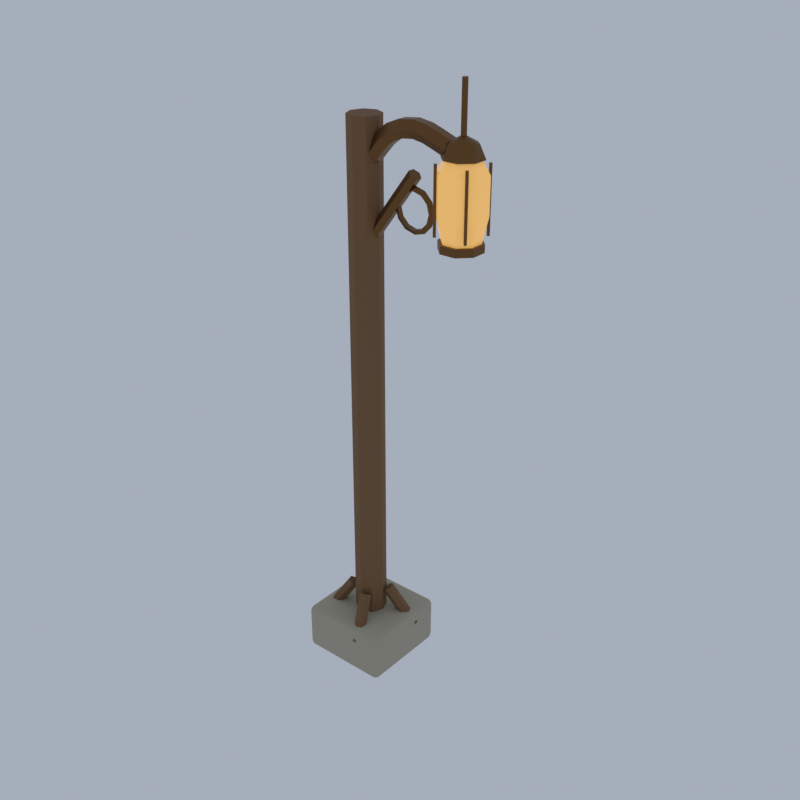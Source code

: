 # Source: D07_01_lantern_post_a.blend  (saved by Blender 5.2.45; exported with 4.5.12 LTS)
import bpy
from mathutils import Matrix  # noqa: F401  (used for matrix-valued properties, if any)

bpy.ops.wm.read_factory_settings(use_empty=True)
scene = bpy.context.scene
scene.name = 'Scene'

# ---- collections
col_collection = bpy.data.collections.new('Collection'); scene.collection.children.link(col_collection)

# ---- materials (node trees are filled in below, after node groups)
mat_ev_stone_limestone = bpy.data.materials.new('ev_stone|Limestone')
mat_ev_stone_limestone.diffuse_color = (0.4423, 0.3993, 0.3021, 1.0)
mat_ev_wood_dark_wood = bpy.data.materials.new('ev_wood_dark|Wood')
mat_ev_wood_dark_wood.diffuse_color = (0.2047, 0.1062, 0.04455, 1.0)
mat_bronze_metal = bpy.data.materials.new('bronze|Metal')
mat_bronze_metal.diffuse_color = (0.1905, 0.09152, 0.03026, 1.0)
mat_ev_lantern_glass = bpy.data.materials.new('ev_lantern|Glass')
mat_ev_lantern_glass.diffuse_color = (0.924, 0.5114, 0.139, 1.0)

# ---- material node trees
mat_ev_stone_limestone.use_nodes = True; mat_ev_stone_limestone.node_tree.nodes.clear()
_N = mat_ev_stone_limestone.node_tree.nodes; _L = mat_ev_stone_limestone.node_tree.links
n0 = _N.new('ShaderNodeBsdfPrincipled'); n0.name = 'Principled BSDF'; n0.location = (-200, 100)
n0.inputs[0].default_value = (0.4423, 0.3993, 0.3021, 1.0)
n0.inputs[2].default_value = 0.85
n0.inputs[10].default_value = 0.005
n1 = _N.new('ShaderNodeOutputMaterial'); n1.name = 'Material Output'; n1.location = (200, 100)
_L.new(n0.outputs[0], n1.inputs[0])
n1.is_active_output = True
mat_ev_wood_dark_wood.use_nodes = True; mat_ev_wood_dark_wood.node_tree.nodes.clear()
_N = mat_ev_wood_dark_wood.node_tree.nodes; _L = mat_ev_wood_dark_wood.node_tree.links
n0 = _N.new('ShaderNodeBsdfPrincipled'); n0.name = 'Principled BSDF'; n0.location = (-200, 100)
n0.inputs[0].default_value = (0.2047, 0.1062, 0.04455, 1.0)
n0.inputs[2].default_value = 0.85
n0.inputs[10].default_value = 0.005
n1 = _N.new('ShaderNodeOutputMaterial'); n1.name = 'Material Output'; n1.location = (200, 100)
_L.new(n0.outputs[0], n1.inputs[0])
n1.is_active_output = True
mat_bronze_metal.use_nodes = True; mat_bronze_metal.node_tree.nodes.clear()
_N = mat_bronze_metal.node_tree.nodes; _L = mat_bronze_metal.node_tree.links
n0 = _N.new('ShaderNodeBsdfPrincipled'); n0.name = 'Principled BSDF'; n0.location = (-200, 100)
n0.inputs[0].default_value = (0.1905, 0.09152, 0.03026, 1.0)
n0.inputs[1].default_value = 0.9
n0.inputs[2].default_value = 0.4
n0.inputs[10].default_value = 0.005
n1 = _N.new('ShaderNodeOutputMaterial'); n1.name = 'Material Output'; n1.location = (200, 100)
_L.new(n0.outputs[0], n1.inputs[0])
n1.is_active_output = True
mat_ev_lantern_glass.use_nodes = True; mat_ev_lantern_glass.node_tree.nodes.clear()
_N = mat_ev_lantern_glass.node_tree.nodes; _L = mat_ev_lantern_glass.node_tree.links
n0 = _N.new('ShaderNodeBsdfPrincipled'); n0.name = 'Principled BSDF'; n0.location = (-200, 100)
n0.inputs[0].default_value = (0.924, 0.5114, 0.139, 1.0)
n0.inputs[2].default_value = 0.2
n0.inputs[10].default_value = 0.005
n0.inputs[27].default_value = (0.924, 0.5114, 0.139, 1.0)
n0.inputs[28].default_value = 0.45
n1 = _N.new('ShaderNodeOutputMaterial'); n1.name = 'Material Output'; n1.location = (200, 100)
_L.new(n0.outputs[0], n1.inputs[0])
n1.is_active_output = True

# ---- world
world_world = bpy.data.worlds.new('World'); scene.world = world_world
world_world.use_nodes = True; world_world.node_tree.nodes.clear()
_N = world_world.node_tree.nodes; _L = world_world.node_tree.links
n0 = _N.new('ShaderNodeOutputWorld'); n0.name = 'World Output'; n0.location = (200, 100)
n1 = _N.new('ShaderNodeBackground'); n1.name = 'Background'; n1.location = (-200, 100)
n1.inputs[0].default_value = (0.42, 0.47, 0.55, 1.0)
n1.inputs[1].default_value = 0.9
_L.new(n1.outputs[0], n0.inputs[0])
n0.is_active_output = True
world_world.color = (0.05088, 0.05088, 0.05088)
world_world.sun_shadow_jitter_overblur = 0.0

# ---- meshes
me_lantern_post_a = bpy.data.meshes.new('lantern_post_a')
me_lantern_post_a.from_pydata([(-1.305, -0.67, 0.0), (-1.305, -0.75, 0.08), (-1.385, -0.67, 0.08), (-1.305, -0.7266, 0.02343), (-1.351, -0.7162, 0.03381), (-1.361, -0.7266, 0.08), (-1.361, -0.67, 0.02343), (-1.305, -0.75, 0.72), (-1.305, -0.67, 0.8), (-1.385, -0.67, 0.72), (-1.305, -0.7266, 0.7766), (-1.351, -0.7162, 0.7662), (-1.361, -0.67, 0.7766), (-1.361, -0.7266, 0.72), (-1.305, 0.67, 0.0), (-1.385, 0.67, 0.08), (-1.305, 0.75, 0.08), (-1.361, 0.67, 0.02343), (-1.351, 0.7162, 0.03381), (-1.361, 0.7266, 0.08), (-1.305, 0.7266, 0.02343), (-1.305, 0.67, 0.8), (-1.305, 0.75, 0.72), (-1.385, 0.67, 0.72), (-1.305, 0.7266, 0.7766), (-1.351, 0.7162, 0.7662), (-1.361, 0.7266, 0.72), (-1.361, 0.67, 0.7766), (0.03516, -0.67, 0.0), (0.1152, -0.67, 0.08), (0.03516, -0.75, 0.08), (0.09173, -0.67, 0.02343), (0.08135, -0.7162, 0.03381), (0.09173, -0.7266, 0.08), (0.03516, -0.7266, 0.02343), (0.03516, -0.67, 0.8), (0.03516, -0.75, 0.72), (0.1152, -0.67, 0.72), (0.03516, -0.7266, 0.7766), (0.08135, -0.7162, 0.7662), (0.09173, -0.7266, 0.72), (0.09173, -0.67, 0.7766), (0.03516, 0.67, 0.0), (0.03516, 0.75, 0.08), (0.1152, 0.67, 0.08), (0.03516, 0.7266, 0.02343), (0.08135, 0.7162, 0.03381), (0.09173, 0.7266, 0.08), (0.09173, 0.67, 0.02343), (0.03516, 0.67, 0.8), (0.1152, 0.67, 0.72), (0.03516, 0.75, 0.72), (0.09173, 0.67, 0.7766), (0.08135, 0.7162, 0.7662), (0.09173, 0.7266, 0.72), (0.03516, 0.7266, 0.7766), (-0.6348, 0.26, 0.7), (-0.6348, 0.26, 9.1), (-0.451, 0.1838, 0.7), (-0.451, 0.1838, 9.1), (-0.3748, 0.0, 0.7), (-0.3748, 0.0, 9.1), (-0.451, -0.1838, 0.7), (-0.451, -0.1838, 9.1), (-0.6348, -0.26, 0.7), (-0.6348, -0.26, 9.1), (-0.8187, -0.1838, 0.7), (-0.8187, -0.1838, 9.1), (-0.8948, 0.0, 0.7), (-0.8948, 0.0, 9.1), (-0.8187, 0.1838, 0.7), (-0.8187, 0.1838, 9.1), (0.1021, 0.3658, 0.5993), (0.141, 0.2737, 0.5993), (0.0949, 0.2, 0.55), (0.009843, 0.2183, 0.5007), (-0.0291, 0.3104, 0.5007), (0.01701, 0.3842, 0.55), (-0.3124, 0.1906, 1.249), (-0.2735, 0.0985, 1.249), (-0.3196, 0.02472, 1.2), (-0.4046, 0.04304, 1.151), (-0.4436, 0.1352, 1.151), (-0.3975, 0.2089, 1.2), (-1.001, 0.7369, 0.5993), (-0.9086, 0.7758, 0.5993), (-0.8348, 0.7297, 0.55), (-0.8531, 0.6447, 0.5007), (-0.9452, 0.6057, 0.5007), (-1.019, 0.6519, 0.55), (-0.8254, 0.3224, 1.249), (-0.7333, 0.3614, 1.249), (-0.6596, 0.3153, 1.2), (-0.6779, 0.2302, 1.151), (-0.77, 0.1913, 1.151), (-0.8438, 0.2374, 1.2), (-1.372, -0.3658, 0.5993), (-1.411, -0.2737, 0.5993), (-1.365, -0.2, 0.55), (-1.28, -0.2183, 0.5007), (-1.241, -0.3104, 0.5007), (-1.287, -0.3842, 0.55), (-0.9573, -0.1906, 1.249), (-0.9962, -0.0985, 1.249), (-0.9501, -0.02472, 1.2), (-0.865, -0.04304, 1.151), (-0.8261, -0.1352, 1.151), (-0.8722, -0.2089, 1.2), (-0.269, -0.7369, 0.5993), (-0.3611, -0.7758, 0.5993), (-0.4349, -0.7297, 0.55), (-0.4166, -0.6447, 0.5007), (-0.3245, -0.6057, 0.5007), (-0.2507, -0.6519, 0.55), (-0.4442, -0.3224, 1.249), (-0.5363, -0.3614, 1.249), (-0.6101, -0.3153, 1.2), (-0.5918, -0.2302, 1.151), (-0.4997, -0.1913, 1.151), (-0.4259, -0.2374, 1.2), (1.091, 0.075, 8.927), (1.091, -0.075, 8.927), (1.065, -0.15, 8.8), (1.04, -0.075, 8.673), (1.04, 0.075, 8.673), (1.065, 0.15, 8.8), (-0.7194, 0.075, 8.499), (-0.7194, -0.075, 8.499), (-0.6348, -0.15, 8.4), (-0.5503, -0.075, 8.301), (-0.5503, 0.075, 8.301), (-0.6348, 0.15, 8.4), (-0.5862, 0.075, 8.632), (-0.5862, -0.075, 8.632), (-0.4905, -0.15, 8.544), (-0.3949, -0.075, 8.456), (-0.3949, 0.075, 8.456), (-0.4905, 0.15, 8.544), (-0.4687, 0.075, 8.771), (-0.4687, -0.075, 8.771), (-0.3707, -0.15, 8.686), (-0.2727, -0.075, 8.601), (-0.2727, 0.075, 8.601), (-0.3707, 0.15, 8.686), (-0.3417, 0.075, 8.912), (-0.3417, -0.075, 8.912), (-0.253, -0.15, 8.817), (-0.1643, -0.075, 8.722), (-0.1643, 0.075, 8.722), (-0.253, 0.15, 8.817), (-0.1807, 0.075, 9.037), (-0.1807, -0.075, 9.037), (-0.1151, -0.15, 8.925), (-0.04952, -0.075, 8.813), (-0.04952, 0.075, 8.813), (-0.1151, 0.15, 8.925), (0.03231, 0.075, 9.126), (0.03231, -0.075, 9.126), (0.06516, -0.15, 9.0), (0.098, -0.075, 8.874), (0.098, 0.075, 8.874), (0.06516, 0.15, 9.0), (0.282, 0.075, 9.155), (0.282, -0.075, 9.155), (0.2796, -0.15, 9.025), (0.2772, -0.075, 8.895), (0.2772, 0.075, 8.895), (0.2796, 0.15, 9.025), (0.5021, 0.075, 9.122), (0.5021, -0.075, 9.122), (0.4711, -0.15, 8.996), (0.4402, -0.075, 8.869), (0.4402, 0.075, 8.869), (0.4711, 0.15, 8.996), (0.6992, 0.075, 9.055), (0.6992, -0.075, 9.055), (0.6554, -0.15, 8.933), (0.6117, -0.075, 8.811), (0.6117, 0.075, 8.811), (0.6554, 0.15, 8.933), (0.8886, 0.075, 8.984), (0.8886, -0.075, 8.984), (0.8482, -0.15, 8.86), (0.8078, -0.075, 8.737), (0.8078, 0.075, 8.737), (0.8482, 0.15, 8.86), (0.1959, 0.05, 8.452), (0.1959, -0.05, 8.452), (0.2652, -0.1, 8.4), (0.3344, -0.05, 8.348), (0.3344, 0.05, 8.348), (0.2652, 0.1, 8.4), (-0.7041, 0.05, 7.252), (-0.7041, -0.05, 7.252), (-0.6348, -0.1, 7.2), (-0.5656, -0.05, 7.148), (-0.5656, 0.05, 7.148), (-0.6348, 0.1, 7.2), (0.6152, 0.0, 7.9), (0.5402, -0.0433, 7.9), (0.5402, 0.0433, 7.9), (0.5683, -7.649e-09, 8.075), (0.5033, -0.0433, 8.038), (0.5033, 0.0433, 8.038), (0.4402, -1.325e-08, 8.203), (0.4027, -0.0433, 8.138), (0.4027, 0.0433, 8.138), (0.2652, -1.53e-08, 8.25), (0.2652, -0.0433, 8.175), (0.2652, 0.0433, 8.175), (0.09016, -1.325e-08, 8.203), (0.1277, -0.0433, 8.138), (0.1277, 0.0433, 8.138), (-0.03795, -7.649e-09, 8.075), (0.027, -0.0433, 8.038), (0.027, 0.0433, 8.038), (-0.08484, -1.874e-24, 7.9), (-0.009841, -0.0433, 7.9), (-0.009841, 0.0433, 7.9), (-0.03795, 7.649e-09, 7.725), (0.027, -0.0433, 7.763), (0.027, 0.0433, 7.763), (0.09016, 1.325e-08, 7.597), (0.1277, -0.0433, 7.662), (0.1277, 0.0433, 7.662), (0.2652, 1.53e-08, 7.55), (0.2652, -0.0433, 7.625), (0.2652, 0.0433, 7.625), (0.4402, 1.325e-08, 7.597), (0.4027, -0.0433, 7.662), (0.4027, 0.0433, 7.662), (0.5683, 7.649e-09, 7.725), (0.5033, -0.0433, 7.763), (0.5033, 0.0433, 7.763), (1.043, 0.03811, 8.8), (1.087, 0.03811, 8.8), (1.109, -1.102e-23, 8.8), (1.087, -0.03811, 8.8), (1.043, -0.03811, 8.8), (1.021, 3.847e-09, 8.8), (1.043, 0.03811, 9.79), (1.087, 0.03811, 9.79), (1.109, -1.102e-23, 9.79), (1.087, -0.03811, 9.79), (1.043, -0.03811, 9.79), (1.021, 3.847e-09, 9.79), (1.065, 0.0, 7.568), (1.329, 0.1094, 7.623), (1.175, 0.2642, 7.623), (0.9557, 0.2642, 7.623), (0.8009, 0.1094, 7.623), (0.8009, -0.1094, 7.623), (0.9557, -0.2642, 7.623), (1.175, -0.2642, 7.623), (1.329, -0.1094, 7.623), (1.411, 0.1431, 8.008), (1.208, 0.3455, 8.008), (0.922, 0.3455, 8.008), (0.7196, 0.1431, 8.008), (0.7196, -0.1431, 8.008), (0.922, -0.3455, 8.008), (1.208, -0.3455, 8.008), (1.411, -0.1431, 8.008), (1.411, 0.1431, 8.558), (1.208, 0.3455, 8.558), (0.922, 0.3455, 8.558), (0.7196, 0.1431, 8.558), (0.7196, -0.1431, 8.558), (0.922, -0.3455, 8.558), (1.208, -0.3455, 8.558), (1.411, -0.1431, 8.558), (1.289, 0.09261, 8.778), (1.158, 0.2236, 8.778), (0.9726, 0.2236, 8.778), (0.8416, 0.09261, 8.778), (0.8416, -0.09261, 8.778), (0.9726, -0.2236, 8.778), (1.158, -0.2236, 8.778), (1.289, -0.09261, 8.778), (1.065, 0.0, 8.8), (1.065, 0.0, 8.778), (1.35, 0.1179, 8.756), (1.183, 0.2846, 8.756), (0.9473, 0.2846, 8.756), (0.7806, 0.1179, 8.756), (0.7806, -0.1179, 8.756), (0.9473, -0.2846, 8.756), (1.183, -0.2846, 8.756), (1.35, -0.1179, 8.756), (1.268, 0.08419, 8.954), (1.149, 0.2033, 8.954), (0.981, 0.2033, 8.954), (0.8619, 0.08419, 8.954), (0.8619, -0.08419, 8.954), (0.981, -0.2033, 8.954), (1.149, -0.2033, 8.954), (1.268, -0.08419, 8.954), (1.116, 0.02105, 9.042), (1.086, 0.05081, 9.042), (1.044, 0.05081, 9.042), (1.014, 0.02105, 9.042), (1.014, -0.02105, 9.042), (1.044, -0.05081, 9.042), (1.086, -0.05081, 9.042), (1.116, -0.02105, 9.042), (1.065, 0.0, 9.086), (1.065, 0.0, 7.502), (1.37, 0.1263, 7.502), (1.191, 0.3049, 7.502), (0.9389, 0.3049, 7.502), (0.7603, 0.1263, 7.502), (0.7603, -0.1263, 7.502), (0.9389, -0.3049, 7.502), (1.191, -0.3049, 7.502), (1.37, -0.1263, 7.502), (1.37, 0.1263, 7.623), (1.191, 0.3049, 7.623), (0.9389, 0.3049, 7.623), (0.7603, 0.1263, 7.623), (0.7603, -0.1263, 7.623), (0.9389, -0.3049, 7.623), (1.191, -0.3049, 7.623), (1.37, -0.1263, 7.623), (1.065, 0.0, 7.623), (1.322, 0.2842, 7.7), (1.322, 0.2842, 8.69), (1.349, 0.2567, 7.7), (1.349, 0.2567, 8.69), (1.322, 0.2292, 7.7), (1.322, 0.2292, 8.69), (1.294, 0.2567, 7.7), (1.294, 0.2567, 8.69), (0.8085, 0.2842, 7.7), (0.8085, 0.2842, 8.69), (0.836, 0.2567, 7.7), (0.836, 0.2567, 8.69), (0.8085, 0.2292, 7.7), (0.8085, 0.2292, 8.69), (0.781, 0.2567, 7.7), (0.781, 0.2567, 8.69), (0.8085, -0.2292, 7.7), (0.8085, -0.2292, 8.69), (0.836, -0.2567, 7.7), (0.836, -0.2567, 8.69), (0.8085, -0.2842, 7.7), (0.8085, -0.2842, 8.69), (0.781, -0.2567, 7.7), (0.781, -0.2567, 8.69), (1.322, -0.2292, 7.7), (1.322, -0.2292, 8.69), (1.349, -0.2567, 7.7), (1.349, -0.2567, 8.69), (1.322, -0.2842, 7.7), (1.322, -0.2842, 8.69), (1.294, -0.2567, 7.7), (1.294, -0.2567, 8.69)], [], [(0, 3, 4, 6), (1, 5, 4, 3), (2, 6, 4, 5), (7, 10, 11, 13), (8, 12, 11, 10), (9, 13, 11, 12), (14, 17, 18, 20), (15, 19, 18, 17), (16, 20, 18, 19), (21, 24, 25, 27), (22, 26, 25, 24), (23, 27, 25, 26), (28, 31, 32, 34), (29, 33, 32, 31), (30, 34, 32, 33), (35, 38, 39, 41), (36, 40, 39, 38), (37, 41, 39, 40), (42, 45, 46, 48), (43, 47, 46, 45), (44, 48, 46, 47), (49, 52, 53, 55), (50, 54, 53, 52), (51, 55, 53, 54), (14, 0, 6, 17), (17, 6, 2, 15), (1, 7, 13, 5), (5, 13, 9, 2), (8, 21, 27, 12), (12, 27, 23, 9), (22, 16, 19, 26), (26, 19, 15, 23), (42, 14, 20, 45), (45, 20, 16, 43), (21, 49, 55, 24), (24, 55, 51, 22), (50, 44, 47, 54), (54, 47, 43, 51), (28, 42, 48, 31), (31, 48, 44, 29), (49, 35, 41, 52), (52, 41, 37, 50), (36, 30, 33, 40), (40, 33, 29, 37), (0, 28, 34, 3), (3, 34, 30, 1), (35, 8, 10, 38), (38, 10, 7, 36), (14, 42, 28, 0), (2, 9, 23, 15), (30, 36, 7, 1), (49, 21, 8, 35), (16, 22, 51, 43), (44, 50, 37, 29), (56, 57, 59, 58), (58, 59, 61, 60), (60, 61, 63, 62), (62, 63, 65, 64), (64, 65, 67, 66), (66, 67, 69, 68), (59, 57, 71, 69, 67, 65, 63, 61), (68, 69, 71, 70), (70, 71, 57, 56), (56, 58, 60, 62, 64, 66, 68, 70), (77, 75, 76), (77, 74, 75), (72, 74, 77), (72, 73, 74), (80, 82, 81), (80, 83, 82), (79, 83, 80), (79, 78, 83), (78, 72, 77, 83), (79, 73, 72, 78), (80, 74, 73, 79), (81, 75, 74, 80), (82, 76, 75, 81), (83, 77, 76, 82), (89, 87, 88), (89, 86, 87), (84, 86, 89), (84, 85, 86), (92, 94, 93), (92, 95, 94), (92, 90, 95), (91, 90, 92), (90, 84, 89, 95), (91, 85, 84, 90), (92, 86, 85, 91), (93, 87, 86, 92), (94, 88, 87, 93), (95, 89, 88, 94), (101, 99, 100), (101, 98, 99), (101, 97, 98), (96, 97, 101), (104, 106, 105), (104, 107, 106), (103, 107, 104), (103, 102, 107), (102, 96, 101, 107), (103, 97, 96, 102), (104, 98, 97, 103), (105, 99, 98, 104), (106, 100, 99, 105), (107, 101, 100, 106), (113, 111, 112), (113, 110, 111), (108, 110, 113), (108, 109, 110), (116, 118, 117), (116, 119, 118), (115, 119, 116), (115, 114, 119), (114, 108, 113, 119), (115, 109, 108, 114), (116, 110, 109, 115), (117, 111, 110, 116), (118, 112, 111, 117), (119, 113, 112, 118), (125, 123, 124), (125, 122, 123), (120, 122, 125), (120, 121, 122), (128, 130, 129), (128, 131, 130), (127, 131, 128), (127, 126, 131), (126, 132, 137, 131), (127, 133, 132, 126), (128, 134, 133, 127), (129, 135, 134, 128), (130, 136, 135, 129), (131, 137, 136, 130), (132, 138, 143, 137), (133, 139, 138, 132), (134, 140, 139, 133), (135, 141, 140, 134), (136, 142, 141, 135), (137, 143, 142, 136), (138, 144, 149, 143), (139, 145, 144, 138), (140, 146, 145, 139), (141, 147, 146, 140), (142, 148, 147, 141), (143, 149, 148, 142), (144, 150, 155, 149), (145, 151, 150, 144), (146, 152, 151, 145), (147, 153, 152, 146), (148, 154, 153, 147), (149, 155, 154, 148), (150, 156, 161, 155), (151, 157, 156, 150), (152, 158, 157, 151), (153, 159, 158, 152), (154, 160, 159, 153), (155, 161, 160, 154), (156, 162, 167, 161), (157, 163, 162, 156), (158, 164, 163, 157), (159, 165, 164, 158), (160, 166, 165, 159), (161, 167, 166, 160), (162, 168, 173, 167), (163, 169, 168, 162), (164, 170, 169, 163), (165, 171, 170, 164), (166, 172, 171, 165), (167, 173, 172, 166), (168, 174, 179, 173), (169, 175, 174, 168), (170, 176, 175, 169), (171, 177, 176, 170), (172, 178, 177, 171), (173, 179, 178, 172), (174, 180, 185, 179), (175, 181, 180, 174), (176, 182, 181, 175), (177, 183, 182, 176), (178, 184, 183, 177), (179, 185, 184, 178), (180, 120, 125, 185), (181, 121, 120, 180), (182, 122, 121, 181), (183, 123, 122, 182), (184, 124, 123, 183), (185, 125, 124, 184), (191, 189, 190), (191, 188, 189), (186, 188, 191), (186, 187, 188), (194, 196, 195), (194, 197, 196), (193, 197, 194), (193, 192, 197), (192, 186, 191, 197), (193, 187, 186, 192), (194, 188, 187, 193), (195, 189, 188, 194), (196, 190, 189, 195), (197, 191, 190, 196), (198, 201, 202, 199), (199, 202, 203, 200), (200, 203, 201, 198), (201, 204, 205, 202), (202, 205, 206, 203), (203, 206, 204, 201), (204, 207, 208, 205), (205, 208, 209, 206), (206, 209, 207, 204), (207, 210, 211, 208), (208, 211, 212, 209), (209, 212, 210, 207), (210, 213, 214, 211), (211, 214, 215, 212), (212, 215, 213, 210), (213, 216, 217, 214), (214, 217, 218, 215), (215, 218, 216, 213), (216, 219, 220, 217), (217, 220, 221, 218), (218, 221, 219, 216), (219, 222, 223, 220), (220, 223, 224, 221), (221, 224, 222, 219), (222, 225, 226, 223), (223, 226, 227, 224), (224, 227, 225, 222), (225, 228, 229, 226), (226, 229, 230, 227), (227, 230, 228, 225), (228, 231, 232, 229), (229, 232, 233, 230), (230, 233, 231, 228), (231, 198, 199, 232), (232, 199, 200, 233), (233, 200, 198, 231), (236, 234, 235), (236, 239, 234), (236, 238, 239), (237, 238, 236), (245, 241, 240), (245, 242, 241), (244, 242, 245), (244, 243, 242), (240, 234, 239, 245), (241, 235, 234, 240), (242, 236, 235, 241), (243, 237, 236, 242), (244, 238, 237, 243), (245, 239, 238, 244), (246, 248, 247), (246, 249, 248), (246, 250, 249), (246, 251, 250), (246, 252, 251), (246, 253, 252), (246, 254, 253), (246, 247, 254), (247, 248, 256, 255), (248, 249, 257, 256), (249, 250, 258, 257), (250, 251, 259, 258), (251, 252, 260, 259), (252, 253, 261, 260), (253, 254, 262, 261), (254, 247, 255, 262), (255, 256, 264, 263), (256, 257, 265, 264), (257, 258, 266, 265), (258, 259, 267, 266), (259, 260, 268, 267), (260, 261, 269, 268), (261, 262, 270, 269), (262, 255, 263, 270), (263, 264, 272, 271), (264, 265, 273, 272), (265, 266, 274, 273), (266, 267, 275, 274), (267, 268, 276, 275), (268, 269, 277, 276), (269, 270, 278, 277), (270, 263, 271, 278), (271, 272, 279), (272, 273, 279), (273, 274, 279), (274, 275, 279), (275, 276, 279), (276, 277, 279), (277, 278, 279), (278, 271, 279), (280, 282, 281), (280, 283, 282), (280, 284, 283), (280, 285, 284), (280, 286, 285), (280, 287, 286), (280, 288, 287), (280, 281, 288), (281, 282, 290, 289), (282, 283, 291, 290), (283, 284, 292, 291), (284, 285, 293, 292), (285, 286, 294, 293), (286, 287, 295, 294), (287, 288, 296, 295), (288, 281, 289, 296), (289, 290, 298, 297), (290, 291, 299, 298), (291, 292, 300, 299), (292, 293, 301, 300), (293, 294, 302, 301), (294, 295, 303, 302), (295, 296, 304, 303), (296, 289, 297, 304), (297, 298, 305), (298, 299, 305), (299, 300, 305), (300, 301, 305), (301, 302, 305), (302, 303, 305), (303, 304, 305), (304, 297, 305), (306, 308, 307), (306, 309, 308), (306, 310, 309), (306, 311, 310), (306, 312, 311), (306, 313, 312), (306, 314, 313), (306, 307, 314), (307, 308, 316, 315), (308, 309, 317, 316), (309, 310, 318, 317), (310, 311, 319, 318), (311, 312, 320, 319), (312, 313, 321, 320), (313, 314, 322, 321), (314, 307, 315, 322), (315, 316, 323), (316, 317, 323), (317, 318, 323), (318, 319, 323), (319, 320, 323), (320, 321, 323), (321, 322, 323), (322, 315, 323), (324, 325, 327, 326), (326, 327, 329, 328), (327, 325, 331, 329), (328, 329, 331, 330), (330, 331, 325, 324), (324, 326, 328, 330), (332, 333, 335, 334), (334, 335, 337, 336), (335, 333, 339, 337), (336, 337, 339, 338), (338, 339, 333, 332), (332, 334, 336, 338), (340, 341, 343, 342), (342, 343, 345, 344), (343, 341, 347, 345), (344, 345, 347, 346), (346, 347, 341, 340), (340, 342, 344, 346), (348, 349, 351, 350), (350, 351, 353, 352), (351, 349, 355, 353), (352, 353, 355, 354), (354, 355, 349, 348), (348, 350, 352, 354)])
me_lantern_post_a.polygons.foreach_set('use_smooth', [True] * 372)
me_lantern_post_a.polygons.foreach_set('material_index', [0, 0, 0, 0, 0, 0, 0, 0, 0, 0, 0, 0, 0, 0, 0, 0, 0, 0, 0, 0, 0, 0, 0, 0, 0, 0, 0, 0, 0, 0, 0, 0, 0, 0, 0, 0, 0, 0, 0, 0, 0, 0, 0, 0, 0, 0, 0, 0, 0, 0, 0, 0, 0, 0, 1, 1, 1, 1, 1, 1, 1, 1, 1, 1, 1, 1, 1, 1, 1, 1, 1, 1, 1, 1, 1, 1, 1, 1, 1, 1, 1, 1, 1, 1, 1, 1, 1, 1, 1, 1, 1, 1, 1, 1, 1, 1, 1, 1, 1, 1, 1, 1, 1, 1, 1, 1, 1, 1, 1, 1, 1, 1, 1, 1, 1, 1, 1, 1, 1, 1, 2, 2, 2, 2, 2, 2, 2, 2, 2, 2, 2, 2, 2, 2, 2, 2, 2, 2, 2, 2, 2, 2, 2, 2, 2, 2, 2, 2, 2, 2, 2, 2, 2, 2, 2, 2, 2, 2, 2, 2, 2, 2, 2, 2, 2, 2, 2, 2, 2, 2, 2, 2, 2, 2, 2, 2, 2, 2, 2, 2, 2, 2, 2, 2, 2, 2, 2, 2, 2, 2, 2, 2, 2, 2, 2, 2, 2, 2, 2, 2, 2, 2, 2, 2, 2, 2, 2, 2, 2, 2, 2, 2, 2, 2, 2, 2, 2, 2, 2, 2, 2, 2, 2, 2, 2, 2, 2, 2, 2, 2, 2, 2, 2, 2, 2, 2, 2, 2, 2, 2, 2, 2, 2, 2, 2, 2, 2, 2, 2, 2, 2, 2, 3, 3, 3, 3, 3, 3, 3, 3, 3, 3, 3, 3, 3, 3, 3, 3, 3, 3, 3, 3, 3, 3, 3, 3, 3, 3, 3, 3, 3, 3, 3, 3, 3, 3, 3, 3, 3, 3, 3, 3, 2, 2, 2, 2, 2, 2, 2, 2, 2, 2, 2, 2, 2, 2, 2, 2, 2, 2, 2, 2, 2, 2, 2, 2, 2, 2, 2, 2, 2, 2, 2, 2, 2, 2, 2, 2, 2, 2, 2, 2, 2, 2, 2, 2, 2, 2, 2, 2, 2, 2, 2, 2, 2, 2, 2, 2, 2, 2, 2, 2, 2, 2, 2, 2, 2, 2, 2, 2, 2, 2, 2, 2, 2, 2, 2, 2, 2, 2, 2, 2])
_k = set([(3, 4), (3, 34), (4, 5), (4, 6), (5, 13), (6, 17), (10, 11), (10, 38), (11, 12), (11, 13), (12, 27), (17, 18), (18, 19), (18, 20), (19, 26), (20, 45), (24, 25), (24, 55), (25, 26), (25, 27), (31, 32), (31, 48), (32, 33), (32, 34), (33, 40), (38, 39), (39, 40), (39, 41), (41, 52), (45, 46), (46, 47), (46, 48), (47, 54), (52, 53), (53, 54), (53, 55), (56, 57), (56, 58), (56, 70), (57, 59), (57, 71), (58, 59), (58, 60), (59, 61), (60, 61), (60, 62), (61, 63), (62, 63), (62, 64), (63, 65), (64, 65), (64, 66), (65, 67), (66, 67), (66, 68), (67, 69), (68, 69), (68, 70), (69, 71), (70, 71), (72, 73), (72, 77), (72, 78), (73, 74), (73, 79), (74, 75), (74, 80), (75, 76), (75, 81), (76, 77), (76, 82), (77, 83), (78, 79), (78, 83), (79, 80), (80, 81), (81, 82), (82, 83), (84, 85), (84, 89), (84, 90), (85, 86), (85, 91), (86, 87), (86, 92), (87, 88), (87, 93), (88, 89), (88, 94), (89, 95), (90, 91), (90, 95), (91, 92), (92, 93), (93, 94), (94, 95), (96, 97), (96, 101), (96, 102), (97, 98), (97, 103), (98, 99), (98, 104), (99, 100), (99, 105), (100, 101), (100, 106), (101, 107), (102, 103), (102, 107), (103, 104), (104, 105), (105, 106), (106, 107), (108, 109), (108, 113), (108, 114), (109, 110), (109, 115), (110, 111), (110, 116), (111, 112), (111, 117), (112, 113), (112, 118), (113, 119), (114, 115), (114, 119), (115, 116), (116, 117), (117, 118), (118, 119), (120, 121), (120, 125), (120, 180), (121, 122), (121, 181), (122, 123), (122, 182), (123, 124), (123, 183), (124, 125), (124, 184), (125, 185), (126, 127), (126, 131), (126, 132), (127, 128), (127, 133), (128, 129), (128, 134), (129, 130), (129, 135), (130, 131), (130, 136), (131, 137), (132, 138), (133, 139), (134, 140), (135, 141), (136, 142), (137, 143), (138, 144), (139, 145), (140, 146), (141, 147), (142, 148), (143, 149), (144, 150), (145, 151), (146, 152), (147, 153), (148, 154), (149, 155), (150, 156), (151, 157), (152, 158), (153, 159), (154, 160), (155, 161), (156, 162), (157, 163), (158, 164), (159, 165), (160, 166), (161, 167), (162, 168), (163, 169), (164, 170), (165, 171), (166, 172), (167, 173), (168, 174), (169, 175), (170, 176), (171, 177), (172, 178), (173, 179), (174, 180), (175, 181), (176, 182), (177, 183), (178, 184), (179, 185), (186, 187), (186, 191), (186, 192), (187, 188), (187, 193), (188, 189), (188, 194), (189, 190), (189, 195), (190, 191), (190, 196), (191, 197), (192, 193), (192, 197), (193, 194), (194, 195), (195, 196), (196, 197), (198, 201), (198, 231), (199, 202), (199, 232), (200, 203), (200, 233), (201, 204), (202, 205), (203, 206), (204, 207), (205, 208), (206, 209), (207, 210), (208, 211), (209, 212), (210, 213), (211, 214), (212, 215), (213, 216), (214, 217), (215, 218), (216, 219), (217, 220), (218, 221), (219, 222), (220, 223), (221, 224), (222, 225), (223, 226), (224, 227), (225, 228), (226, 229), (227, 230), (228, 231), (229, 232), (230, 233), (234, 235), (234, 239), (234, 240), (235, 236), (235, 241), (236, 237), (236, 242), (237, 238), (237, 243), (238, 239), (238, 244), (239, 245), (240, 241), (240, 245), (241, 242), (242, 243), (243, 244), (244, 245), (247, 248), (247, 254), (247, 255), (248, 249), (248, 256), (249, 250), (249, 257), (250, 251), (250, 258), (251, 252), (251, 259), (252, 253), (252, 260), (253, 254), (253, 261), (254, 262), (255, 263), (256, 264), (257, 265), (258, 266), (259, 267), (260, 268), (261, 269), (262, 270), (263, 271), (264, 272), (265, 273), (266, 274), (267, 275), (268, 276), (269, 277), (270, 278), (271, 272), (271, 278), (272, 273), (273, 274), (274, 275), (275, 276), (276, 277), (277, 278), (281, 282), (281, 288), (281, 289), (282, 283), (282, 290), (283, 284), (283, 291), (284, 285), (284, 292), (285, 286), (285, 293), (286, 287), (286, 294), (287, 288), (287, 295), (288, 296), (307, 308), (307, 314), (307, 315), (308, 309), (308, 316), (309, 310), (309, 317), (310, 311), (310, 318), (311, 312), (311, 319), (312, 313), (312, 320), (313, 314), (313, 321), (314, 322), (315, 316), (315, 322), (316, 317), (317, 318), (318, 319), (319, 320), (320, 321), (321, 322), (324, 325), (324, 326), (324, 330), (325, 327), (325, 331), (326, 327), (326, 328), (327, 329), (328, 329), (328, 330), (329, 331), (330, 331), (332, 333), (332, 334), (332, 338), (333, 335), (333, 339), (334, 335), (334, 336), (335, 337), (336, 337), (336, 338), (337, 339), (338, 339), (340, 341), (340, 342), (340, 346), (341, 343), (341, 347), (342, 343), (342, 344), (343, 345), (344, 345), (344, 346), (345, 347), (346, 347), (348, 349), (348, 350), (348, 354), (349, 351), (349, 355), (350, 351), (350, 352), (351, 353), (352, 353), (352, 354), (353, 355), (354, 355)])
me_lantern_post_a.attributes.new('sharp_edge', 'BOOLEAN', 'EDGE').data.foreach_set('value', [ (min(e.vertices), max(e.vertices)) in _k for e in me_lantern_post_a.edges])
_uv = me_lantern_post_a.uv_layers.new(name='UVMap')
_uv.uv.foreach_set('vector', [0.0, 0.0, 0.0, 0.0, 0.0, 0.0, 0.0, 0.0, 0.0, 0.0, 0.0, 0.0, 0.0, 0.0, 0.0, 0.0, 0.0, 0.0, 0.0, 0.0, 0.0, 0.0, 0.0, 0.0, 0.0, 0.0, 0.0, 0.0, 0.0, 0.0, 0.0, 0.0, 0.0, 0.0, 0.0, 0.0, 0.0, 0.0, 0.0, 0.0, 0.0, 0.0, 0.0, 0.0, 0.0, 0.0, 0.0, 0.0, 0.0, 0.0, 0.0, 0.0, 0.0, 0.0, 0.0, 0.0, 0.0, 0.0, 0.0, 0.0, 0.0, 0.0, 0.0, 0.0, 0.0, 0.0, 0.0, 0.0, 0.0, 0.0, 0.0, 0.0, 0.0, 0.0, 0.0, 0.0, 0.0, 0.0, 0.0, 0.0, 0.0, 0.0, 0.0, 0.0, 0.0, 0.0, 0.0, 0.0, 0.0, 0.0, 0.0, 0.0, 0.0, 0.0, 0.0, 0.0, 0.0, 0.0, 0.0, 0.0, 0.0, 0.0, 0.0, 0.0, 0.0, 0.0, 0.0, 0.0, 0.0, 0.0, 0.0, 0.0, 0.0, 0.0, 0.0, 0.0, 0.0, 0.0, 0.0, 0.0, 0.0, 0.0, 0.0, 0.0, 0.0, 0.0, 0.0, 0.0, 0.0, 0.0, 0.0, 0.0, 0.0, 0.0, 0.0, 0.0, 0.0, 0.0, 0.0, 0.0, 0.0, 0.0, 0.0, 0.0, 0.0, 0.0, 0.0, 0.0, 0.0, 0.0, 0.0, 0.0, 0.0, 0.0, 0.0, 0.0, 0.0, 0.0, 0.0, 0.0, 0.0, 0.0, 0.0, 0.0, 0.0, 0.0, 0.0, 0.0, 0.0, 0.0, 0.0, 0.0, 0.0, 0.0, 0.0, 0.0, 0.0, 0.0, 0.0, 0.0, 0.0, 0.0, 0.0, 0.0, 0.0, 0.0, 0.0, 0.0, 0.0, 0.0, 0.0, 0.0, 0.0, 0.0, 0.0, 0.0, 0.0, 0.0, 0.0, 0.0, 0.0, 0.0, 0.0, 0.0, 0.0, 0.0, 0.0, 0.0, 0.0, 0.0, 0.0, 0.0, 0.0, 0.0, 0.0, 0.0, 0.0, 0.0, 0.0, 0.0, 0.0, 0.0, 0.0, 0.0, 0.0, 0.0, 0.0, 0.0, 0.0, 0.0, 0.0, 0.0, 0.0, 0.0, 0.0, 0.0, 0.0, 0.0, 0.0, 0.0, 0.0, 0.0, 0.0, 0.0, 0.0, 0.0, 0.0, 0.0, 0.0, 0.0, 0.0, 0.0, 0.0, 0.0, 0.0, 0.0, 0.0, 0.0, 0.0, 0.0, 0.0, 0.0, 0.0, 0.0, 0.0, 0.0, 0.0, 0.0, 0.0, 0.0, 0.0, 0.0, 0.0, 0.0, 0.0, 0.0, 0.0, 0.0, 0.0, 0.0, 0.0, 0.0, 0.0, 0.0, 0.0, 0.0, 0.0, 0.0, 0.0, 0.0, 0.0, 0.0, 0.0, 0.0, 0.0, 0.0, 0.0, 0.0, 0.0, 0.0, 0.0, 0.0, 0.0, 0.0, 0.0, 0.0, 0.0, 0.0, 0.0, 0.0, 0.0, 0.0, 0.0, 0.0, 0.0, 0.0, 0.0, 0.0, 0.0, 0.0, 0.0, 0.0, 0.0, 0.0, 0.0, 0.0, 0.0, 0.0, 0.0, 0.0, 0.0, 0.0, 0.0, 0.0, 0.0, 0.0, 0.0, 0.0, 0.0, 0.0, 0.0, 0.0, 0.0, 0.0, 0.0, 0.0, 0.0, 0.0, 0.0, 0.0, 0.0, 0.0, 0.0, 0.0, 0.0, 0.0, 0.0, 0.0, 0.0, 0.0, 0.0, 0.0, 0.0, 0.0, 0.0, 0.0, 0.0, 0.0, 0.0, 0.0, 0.0, 0.0, 0.0, 0.0, 0.0, 0.0, 0.0, 0.0, 0.0, 0.0, 0.0, 0.0, 0.0, 0.0, 0.0, 0.0, 0.0, 0.0, 0.0, 0.0, 0.0, 0.0, 0.0, 0.0, 0.0, 0.0, 0.0, 0.0, 0.0, 0.0, 0.0, 0.0, 0.0, 0.0, 0.0, 0.0, 0.0, 0.0, 0.0, 0.0, 0.0, 0.0, 0.0, 0.0, 0.0, 0.0, 0.0, 0.0, 0.0, 0.0, 0.0, 0.0, 0.0, 0.0, 0.0, 0.0, 0.0, 0.0, 0.0, 0.0, 0.0, 0.0, 0.0, 0.0, 0.0, 0.0, 0.0, 0.0, 0.0, 0.0, 0.0, 0.0, 0.0, 0.0, 0.0, 0.0, 0.0, 0.0, 0.0, 0.0, 0.0, 0.0, 0.0, 0.0, 0.0, 0.0, 0.0, 0.0, 0.0, 0.0, 0.0, 0.0, 0.0, 0.0, 0.0, 0.0, 0.0, 0.0, 0.0, 0.0, 0.0, 0.0, 0.0, 0.0, 0.0, 0.0, 0.0, 0.0, 0.0, 0.0, 0.0, 0.0, 0.0, 0.0, 0.0, 0.0, 0.0, 0.0, 0.0, 0.0, 0.0, 0.0, 0.0, 0.0, 0.0, 0.0, 0.0, 0.0, 0.0, 0.0, 0.0, 0.0, 0.0, 0.0, 0.0, 0.0, 0.0, 0.0, 0.0, 0.0, 0.0, 0.0, 0.0, 0.0, 0.0, 0.0, 0.0, 0.0, 0.0, 0.0, 0.0, 0.0, 0.0, 0.0, 0.0, 0.0, 0.0, 0.0, 1.0, 0.0, 0.6, 0.0, 0.8, 0.0, 1.0, 0.0, 0.4, 0.0, 0.6, 0.0, 0.0, 0.0, 0.4, 0.0, 1.0, 0.0, 0.0, 0.0, 0.2, 0.0, 0.4, 0.0, 0.4, 0.0, 0.8, 0.0, 0.6, 0.0, 0.4, 0.0, 1.0, 0.0, 0.8, 0.0, 0.2, 0.0, 1.0, 0.0, 0.4, 0.0, 0.2, 0.0, 0.0, 0.0, 1.0, 0.0, 0.0, 1.0, 1.0, 1.0, 1.0, 0.8333, 0.0, 0.8333, 0.0, 0.1667, 1.0, 0.1667, 1.0, 0.0, 0.0, 0.0, 0.0, 0.3333, 1.0, 0.3333, 1.0, 0.1667, 0.0, 0.1667, 0.0, 0.5, 1.0, 0.5, 1.0, 0.3333, 0.0, 0.3333, 0.0, 0.6667, 1.0, 0.6667, 1.0, 0.5, 0.0, 0.5, 0.0, 0.8333, 1.0, 0.8333, 1.0, 0.6667, 0.0, 0.6667, 1.0, 0.0, 0.6, 0.0, 0.8, 0.0, 1.0, 0.0, 0.4, 0.0, 0.6, 0.0, 0.0, 0.0, 0.4, 0.0, 1.0, 0.0, 0.0, 0.0, 0.2, 0.0, 0.4, 0.0, 0.4, 0.0, 0.8, 0.0, 0.6, 0.0, 0.4, 0.0, 1.0, 0.0, 0.8, 0.0, 0.4, 0.0, 0.0, 0.0, 1.0, 0.0, 0.2, 0.0, 0.0, 0.0, 0.4, 0.0, 0.0, 1.0, 1.0, 1.0, 1.0, 0.8333, 0.0, 0.8333, 0.0, 0.1667, 1.0, 0.1667, 1.0, 0.0, 0.0, 0.0, 0.0, 0.3333, 1.0, 0.3333, 1.0, 0.1667, 0.0, 0.1667, 0.0, 0.5, 1.0, 0.5, 1.0, 0.3333, 0.0, 0.3333, 0.0, 0.6667, 1.0, 0.6667, 1.0, 0.5, 0.0, 0.5, 0.0, 0.8333, 1.0, 0.8333, 1.0, 0.6667, 0.0, 0.6667, 1.0, 0.0, 0.6, 0.0, 0.8, 0.0, 1.0, 0.0, 0.4, 0.0, 0.6, 0.0, 1.0, 0.0, 0.2, 0.0, 0.4, 0.0, 0.0, 0.0, 0.2, 0.0, 1.0, 0.0, 0.4, 0.0, 0.8, 0.0, 0.6, 0.0, 0.4, 0.0, 1.0, 0.0, 0.8, 0.0, 0.2, 0.0, 1.0, 0.0, 0.4, 0.0, 0.2, 0.0, 0.0, 0.0, 1.0, 0.0, 0.0, 1.0, 1.0, 1.0, 1.0, 0.8333, 0.0, 0.8333, 0.0, 0.1667, 1.0, 0.1667, 1.0, 0.0, 0.0, 0.0, 0.0, 0.3333, 1.0, 0.3333, 1.0, 0.1667, 0.0, 0.1667, 0.0, 0.5, 1.0, 0.5, 1.0, 0.3333, 0.0, 0.3333, 0.0, 0.6667, 1.0, 0.6667, 1.0, 0.5, 0.0, 0.5, 0.0, 0.8333, 1.0, 0.8333, 1.0, 0.6667, 0.0, 0.6667, 1.0, 0.0, 0.6, 0.0, 0.8, 0.0, 1.0, 0.0, 0.4, 0.0, 0.6, 0.0, 0.0, 0.0, 0.4, 0.0, 1.0, 0.0, 0.0, 0.0, 0.2, 0.0, 0.4, 0.0, 0.4, 0.0, 0.8, 0.0, 0.6, 0.0, 0.4, 0.0, 1.0, 0.0, 0.8, 0.0, 0.2, 0.0, 1.0, 0.0, 0.4, 0.0, 0.2, 0.0, 0.0, 0.0, 1.0, 0.0, 0.0, 1.0, 1.0, 1.0, 1.0, 0.8333, 0.0, 0.8333, 0.0, 0.1667, 1.0, 0.1667, 1.0, 0.0, 0.0, 0.0, 0.0, 0.3333, 1.0, 0.3333, 1.0, 0.1667, 0.0, 0.1667, 0.0, 0.5, 1.0, 0.5, 1.0, 0.3333, 0.0, 0.3333, 0.0, 0.6667, 1.0, 0.6667, 1.0, 0.5, 0.0, 0.5, 0.0, 0.8333, 1.0, 0.8333, 1.0, 0.6667, 0.0, 0.6667, 1.0, 0.0, 0.6, 0.0, 0.8, 0.0, 1.0, 0.0, 0.4, 0.0, 0.6, 0.0, 0.0, 0.0, 0.4, 0.0, 1.0, 0.0, 0.0, 0.0, 0.2, 0.0, 0.4, 0.0, 0.4, 0.0, 0.8, 0.0, 0.6, 0.0, 0.4, 0.0, 1.0, 0.0, 0.8, 0.0, 0.2, 0.0, 1.0, 0.0, 0.4, 0.0, 0.2, 0.0, 0.0, 0.0, 1.0, 0.0, 0.0, 1.0, 0.1, 1.0, 0.1, 0.8333, 0.0, 0.8333, 0.0, 0.1667, 0.1, 0.1667, 0.1, 0.0, 0.0, 0.0, 0.0, 0.3333, 0.1, 0.3333, 0.1, 0.1667, 0.0, 0.1667, 0.0, 0.5, 0.1, 0.5, 0.1, 0.3333, 0.0, 0.3333, 0.0, 0.6667, 0.1, 0.6667, 0.1, 0.5, 0.0, 0.5, 0.0, 0.8333, 0.1, 0.8333, 0.1, 0.6667, 0.0, 0.6667, 0.1, 1.0, 0.2, 1.0, 0.2, 0.8333, 0.1, 0.8333, 0.1, 0.1667, 0.2, 0.1667, 0.2, 0.0, 0.1, 0.0, 0.1, 0.3333, 0.2, 0.3333, 0.2, 0.1667, 0.1, 0.1667, 0.1, 0.5, 0.2, 0.5, 0.2, 0.3333, 0.1, 0.3333, 0.1, 0.6667, 0.2, 0.6667, 0.2, 0.5, 0.1, 0.5, 0.1, 0.8333, 0.2, 0.8333, 0.2, 0.6667, 0.1, 0.6667, 0.2, 1.0, 0.3, 1.0, 0.3, 0.8333, 0.2, 0.8333, 0.2, 0.1667, 0.3, 0.1667, 0.3, 0.0, 0.2, 0.0, 0.2, 0.3333, 0.3, 0.3333, 0.3, 0.1667, 0.2, 0.1667, 0.2, 0.5, 0.3, 0.5, 0.3, 0.3333, 0.2, 0.3333, 0.2, 0.6667, 0.3, 0.6667, 0.3, 0.5, 0.2, 0.5, 0.2, 0.8333, 0.3, 0.8333, 0.3, 0.6667, 0.2, 0.6667, 0.3, 1.0, 0.4, 1.0, 0.4, 0.8333, 0.3, 0.8333, 0.3, 0.1667, 0.4, 0.1667, 0.4, 0.0, 0.3, 0.0, 0.3, 0.3333, 0.4, 0.3333, 0.4, 0.1667, 0.3, 0.1667, 0.3, 0.5, 0.4, 0.5, 0.4, 0.3333, 0.3, 0.3333, 0.3, 0.6667, 0.4, 0.6667, 0.4, 0.5, 0.3, 0.5, 0.3, 0.8333, 0.4, 0.8333, 0.4, 0.6667, 0.3, 0.6667, 0.4, 1.0, 0.5, 1.0, 0.5, 0.8333, 0.4, 0.8333, 0.4, 0.1667, 0.5, 0.1667, 0.5, 0.0, 0.4, 0.0, 0.4, 0.3333, 0.5, 0.3333, 0.5, 0.1667, 0.4, 0.1667, 0.4, 0.5, 0.5, 0.5, 0.5, 0.3333, 0.4, 0.3333, 0.4, 0.6667, 0.5, 0.6667, 0.5, 0.5, 0.4, 0.5, 0.4, 0.8333, 0.5, 0.8333, 0.5, 0.6667, 0.4, 0.6667, 0.5, 1.0, 0.6, 1.0, 0.6, 0.8333, 0.5, 0.8333, 0.5, 0.1667, 0.6, 0.1667, 0.6, 0.0, 0.5, 0.0, 0.5, 0.3333, 0.6, 0.3333, 0.6, 0.1667, 0.5, 0.1667, 0.5, 0.5, 0.6, 0.5, 0.6, 0.3333, 0.5, 0.3333, 0.5, 0.6667, 0.6, 0.6667, 0.6, 0.5, 0.5, 0.5, 0.5, 0.8333, 0.6, 0.8333, 0.6, 0.6667, 0.5, 0.6667, 0.6, 1.0, 0.7, 1.0, 0.7, 0.8333, 0.6, 0.8333, 0.6, 0.1667, 0.7, 0.1667, 0.7, 0.0, 0.6, 0.0, 0.6, 0.3333, 0.7, 0.3333, 0.7, 0.1667, 0.6, 0.1667, 0.6, 0.5, 0.7, 0.5, 0.7, 0.3333, 0.6, 0.3333, 0.6, 0.6667, 0.7, 0.6667, 0.7, 0.5, 0.6, 0.5, 0.6, 0.8333, 0.7, 0.8333, 0.7, 0.6667, 0.6, 0.6667, 0.7, 1.0, 0.8, 1.0, 0.8, 0.8333, 0.7, 0.8333, 0.7, 0.1667, 0.8, 0.1667, 0.8, 0.0, 0.7, 0.0, 0.7, 0.3333, 0.8, 0.3333, 0.8, 0.1667, 0.7, 0.1667, 0.7, 0.5, 0.8, 0.5, 0.8, 0.3333, 0.7, 0.3333, 0.7, 0.6667, 0.8, 0.6667, 0.8, 0.5, 0.7, 0.5, 0.7, 0.8333, 0.8, 0.8333, 0.8, 0.6667, 0.7, 0.6667, 0.8, 1.0, 0.9, 1.0, 0.9, 0.8333, 0.8, 0.8333, 0.8, 0.1667, 0.9, 0.1667, 0.9, 0.0, 0.8, 0.0, 0.8, 0.3333, 0.9, 0.3333, 0.9, 0.1667, 0.8, 0.1667, 0.8, 0.5, 0.9, 0.5, 0.9, 0.3333, 0.8, 0.3333, 0.8, 0.6667, 0.9, 0.6667, 0.9, 0.5, 0.8, 0.5, 0.8, 0.8333, 0.9, 0.8333, 0.9, 0.6667, 0.8, 0.6667, 0.9, 1.0, 1.0, 1.0, 1.0, 0.8333, 0.9, 0.8333, 0.9, 0.1667, 1.0, 0.1667, 1.0, 0.0, 0.9, 0.0, 0.9, 0.3333, 1.0, 0.3333, 1.0, 0.1667, 0.9, 0.1667, 0.9, 0.5, 1.0, 0.5, 1.0, 0.3333, 0.9, 0.3333, 0.9, 0.6667, 1.0, 0.6667, 1.0, 0.5, 0.9, 0.5, 0.9, 0.8333, 1.0, 0.8333, 1.0, 0.6667, 0.9, 0.6667, 1.0, 0.0, 0.6, 0.0, 0.8, 0.0, 1.0, 0.0, 0.4, 0.0, 0.6, 0.0, 0.0, 0.0, 0.4, 0.0, 1.0, 0.0, 0.0, 0.0, 0.2, 0.0, 0.4, 0.0, 0.4, 0.0, 0.8, 0.0, 0.6, 0.0, 0.4, 0.0, 1.0, 0.0, 0.8, 0.0, 0.2, 0.0, 1.0, 0.0, 0.4, 0.0, 0.2, 0.0, 0.0, 0.0, 1.0, 0.0, 0.0, 1.0, 1.0, 1.0, 1.0, 0.8333, 0.0, 0.8333, 0.0, 0.1667, 1.0, 0.1667, 1.0, 0.0, 0.0, 0.0, 0.0, 0.3333, 1.0, 0.3333, 1.0, 0.1667, 0.0, 0.1667, 0.0, 0.5, 1.0, 0.5, 1.0, 0.3333, 0.0, 0.3333, 0.0, 0.6667, 1.0, 0.6667, 1.0, 0.5, 0.0, 0.5, 0.0, 0.8333, 1.0, 0.8333, 1.0, 0.6667, 0.0, 0.6667, 0.0, 0.0, 0.0, 0.0, 0.0, 0.0, 0.0, 0.0, 0.0, 0.0, 0.0, 0.0, 0.0, 0.0, 0.0, 0.0, 0.0, 0.0, 0.0, 0.0, 0.0, 0.0, 0.0, 0.0, 0.0, 0.0, 0.0, 0.0, 0.0, 0.0, 0.0, 0.0, 0.0, 0.0, 0.0, 0.0, 0.0, 0.0, 0.0, 0.0, 0.0, 0.0, 0.0, 0.0, 0.0, 0.0, 0.0, 0.0, 0.0, 0.0, 0.0, 0.0, 0.0, 0.0, 0.0, 0.0, 0.0, 0.0, 0.0, 0.0, 0.0, 0.0, 0.0, 0.0, 0.0, 0.0, 0.0, 0.0, 0.0, 0.0, 0.0, 0.0, 0.0, 0.0, 0.0, 0.0, 0.0, 0.0, 0.0, 0.0, 0.0, 0.0, 0.0, 0.0, 0.0, 0.0, 0.0, 0.0, 0.0, 0.0, 0.0, 0.0, 0.0, 0.0, 0.0, 0.0, 0.0, 0.0, 0.0, 0.0, 0.0, 0.0, 0.0, 0.0, 0.0, 0.0, 0.0, 0.0, 0.0, 0.0, 0.0, 0.0, 0.0, 0.0, 0.0, 0.0, 0.0, 0.0, 0.0, 0.0, 0.0, 0.0, 0.0, 0.0, 0.0, 0.0, 0.0, 0.0, 0.0, 0.0, 0.0, 0.0, 0.0, 0.0, 0.0, 0.0, 0.0, 0.0, 0.0, 0.0, 0.0, 0.0, 0.0, 0.0, 0.0, 0.0, 0.0, 0.0, 0.0, 0.0, 0.0, 0.0, 0.0, 0.0, 0.0, 0.0, 0.0, 0.0, 0.0, 0.0, 0.0, 0.0, 0.0, 0.0, 0.0, 0.0, 0.0, 0.0, 0.0, 0.0, 0.0, 0.0, 0.0, 0.0, 0.0, 0.0, 0.0, 0.0, 0.0, 0.0, 0.0, 0.0, 0.0, 0.0, 0.0, 0.0, 0.0, 0.0, 0.0, 0.0, 0.0, 0.0, 0.0, 0.0, 0.0, 0.0, 0.0, 0.0, 0.0, 0.0, 0.0, 0.0, 0.0, 0.0, 0.0, 0.0, 0.0, 0.0, 0.0, 0.0, 0.0, 0.0, 0.0, 0.0, 0.0, 0.0, 0.0, 0.0, 0.0, 0.0, 0.0, 0.0, 0.0, 0.0, 0.0, 0.0, 0.0, 0.0, 0.0, 0.0, 0.0, 0.0, 0.0, 0.0, 0.0, 0.0, 0.0, 0.0, 0.0, 0.0, 0.0, 0.0, 0.0, 0.0, 0.0, 0.0, 0.0, 0.0, 0.0, 0.0, 0.0, 0.0, 0.0, 0.0, 0.0, 0.0, 0.0, 0.0, 0.0, 0.0, 0.0, 0.0, 0.0, 0.0, 0.0, 0.0, 0.0, 0.0, 0.0, 0.0, 0.0, 0.0, 0.0, 0.0, 0.0, 0.0, 0.0, 0.0, 0.0, 0.0, 0.0, 0.0, 0.0, 0.0, 0.0, 0.0, 0.0, 0.0, 0.4, 0.0, 0.0, 0.0, 0.2, 0.0, 0.4, 0.0, 1.0, 0.0, 0.0, 0.0, 0.4, 0.0, 0.8, 0.0, 1.0, 0.0, 0.6, 0.0, 0.8, 0.0, 0.4, 0.0, 1.0, 0.0, 0.2, 0.0, 0.0, 0.0, 1.0, 0.0, 0.4, 0.0, 0.2, 0.0, 0.8, 0.0, 0.4, 0.0, 1.0, 0.0, 0.8, 0.0, 0.6, 0.0, 0.4, 0.0, 0.0, 1.0, 1.0, 1.0, 1.0, 0.8333, 0.0, 0.8333, 0.0, 0.1667, 1.0, 0.1667, 1.0, 0.0, 0.0, 0.0, 0.0, 0.3333, 1.0, 0.3333, 1.0, 0.1667, 0.0, 0.1667, 0.0, 0.5, 1.0, 0.5, 1.0, 0.3333, 0.0, 0.3333, 0.0, 0.6667, 1.0, 0.6667, 1.0, 0.5, 0.0, 0.5, 0.0, 0.8333, 1.0, 0.8333, 1.0, 0.6667, 0.0, 0.6667, 0.0, 0.0, 0.0, 0.0, 0.0, 0.0, 0.0, 0.0, 0.0, 0.0, 0.0, 0.0, 0.0, 0.0, 0.0, 0.0, 0.0, 0.0, 0.0, 0.0, 0.0, 0.0, 0.0, 0.0, 0.0, 0.0, 0.0, 0.0, 0.0, 0.0, 0.0, 0.0, 0.0, 0.0, 0.0, 0.0, 0.0, 0.0, 0.0, 0.0, 0.0, 0.0, 0.0, 0.0, 0.0, 0.0, 0.0, 0.0, 0.0, 0.0, 0.0, 0.0, 0.0, 0.0, 0.0, 0.0, 0.0, 0.0, 0.0, 0.0, 0.0, 0.0, 0.0, 0.0, 0.0, 0.0, 0.0, 0.0, 0.0, 0.0, 0.0, 0.0, 0.0, 0.0, 0.0, 0.0, 0.0, 0.0, 0.0, 0.0, 0.0, 0.0, 0.0, 0.0, 0.0, 0.0, 0.0, 0.0, 0.0, 0.0, 0.0, 0.0, 0.0, 0.0, 0.0, 0.0, 0.0, 0.0, 0.0, 0.0, 0.0, 0.0, 0.0, 0.0, 0.0, 0.0, 0.0, 0.0, 0.0, 0.0, 0.0, 0.0, 0.0, 0.0, 0.0, 0.0, 0.0, 0.0, 0.0, 0.0, 0.0, 0.0, 0.0, 0.0, 0.0, 0.0, 0.0, 0.0, 0.0, 0.0, 0.0, 0.0, 0.0, 0.0, 0.0, 0.0, 0.0, 0.0, 0.0, 0.0, 0.0, 0.0, 0.0, 0.0, 0.0, 0.0, 0.0, 0.0, 0.0, 0.0, 0.0, 0.0, 0.0, 0.0, 0.0, 0.0, 0.0, 0.0, 0.0, 0.0, 0.0, 0.0, 0.0, 0.0, 0.0, 0.0, 0.0, 0.0, 0.0, 0.0, 0.0, 0.0, 0.0, 0.0, 0.0, 0.0, 0.0, 0.0, 0.0, 0.0, 0.0, 0.0, 0.0, 0.0, 0.0, 0.0, 0.0, 0.0, 0.0, 0.0, 0.0, 0.0, 0.0, 0.0, 0.0, 0.0, 0.0, 0.0, 0.0, 0.0, 0.0, 0.0, 0.0, 0.0, 0.0, 0.0, 0.0, 0.0, 0.0, 0.0, 0.0, 0.0, 0.0, 0.0, 0.0, 0.0, 0.0, 0.0, 0.0, 0.0, 0.0, 0.0, 0.0, 0.0, 0.0, 0.0, 0.0, 0.0, 0.0, 0.0, 0.0, 0.0, 0.0, 0.0, 0.0, 0.0, 0.0, 0.0, 0.0, 0.0, 0.0, 0.0, 0.0, 0.0, 0.0, 0.0, 0.0, 0.0, 0.0, 0.0, 0.0, 0.0, 0.0, 0.0, 0.0, 0.0, 0.0, 0.0, 0.0, 0.0, 0.0, 0.0, 0.0, 0.0, 0.0, 0.0, 0.0, 0.0, 0.0, 0.0, 0.0, 0.0, 0.0, 0.0, 0.0, 0.0, 0.0, 0.0, 0.0, 0.0, 0.0, 0.0, 0.0, 0.0, 0.0, 0.0, 0.0, 0.0, 0.0, 0.0, 0.0, 0.0, 0.0, 0.0, 0.0, 0.0, 0.0, 0.0, 0.0, 0.0, 0.0, 0.0, 0.0, 0.0, 0.0, 0.0, 0.0, 0.0, 0.0, 0.0, 0.0, 0.0, 0.0, 0.0, 0.0, 0.0, 0.0, 0.0, 0.0, 0.0, 0.0, 0.0, 0.0, 0.0, 0.0, 0.0, 0.0, 0.0, 0.0, 0.0, 0.0, 0.0, 0.0, 0.0, 0.0, 0.0, 0.0, 0.0, 0.0, 0.0, 0.0, 0.0, 0.0, 0.0, 0.0, 0.0, 0.0, 0.0, 0.0, 0.0, 0.0, 0.0, 0.0, 0.0, 0.0, 0.0, 0.0, 0.0, 0.0, 0.0, 0.0, 0.0, 0.0, 0.0, 0.0, 0.0, 0.0, 0.0, 0.0, 0.0, 0.0, 0.0, 0.0, 0.0, 0.0, 0.0, 0.0, 0.0, 0.0, 0.0, 0.0, 0.0, 0.0, 0.0, 0.0, 0.0, 0.0, 0.0, 0.0, 0.0, 0.0, 0.0, 0.0, 0.0, 0.0, 0.0, 0.0, 0.0, 0.0, 0.0, 0.0, 0.0, 0.0, 0.0, 0.0, 0.0, 0.0, 0.0, 0.0, 0.0, 0.0, 0.0, 0.0, 0.0, 0.0, 0.0, 0.0, 0.0, 0.0, 0.0, 0.0, 0.0, 0.0, 0.0, 0.0, 0.0, 0.0, 0.0, 0.0, 0.0, 0.0, 0.0, 0.0, 0.0, 0.0, 0.0, 0.0, 0.0, 0.0, 0.0, 0.0, 0.0, 0.0, 0.0, 0.0, 0.0, 0.0, 0.0, 0.0, 0.0, 0.0, 0.0, 0.0, 0.0, 0.0, 0.0, 0.0, 0.0, 0.0, 0.0, 0.0, 0.0, 0.0, 0.0, 0.0, 0.0, 0.0, 0.0, 0.0, 0.0, 0.0, 0.0, 0.0, 0.0, 0.0, 0.0, 0.0, 0.0, 0.0, 0.0, 0.0, 0.0, 0.0, 0.0, 0.0, 0.0, 0.0, 0.0, 0.0, 0.0, 0.0, 0.0, 0.0, 0.0, 0.0, 0.0, 0.0, 0.0, 0.0, 0.0, 0.0, 0.0, 0.0, 0.0, 0.0, 0.0, 0.0, 0.0, 0.0, 0.0, 0.0, 0.0, 0.0, 0.0, 0.0, 0.0, 0.0, 0.0, 0.0, 0.0, 0.0, 0.0, 0.0, 0.0, 0.0, 0.0, 0.0, 0.0, 0.0, 0.0, 0.0, 0.0, 0.0, 0.0, 0.0, 0.0, 0.0, 0.0, 0.0, 0.0, 0.0, 0.0, 0.0, 0.0, 0.0, 0.0, 0.0, 0.0, 0.0, 0.0, 0.0, 0.0, 0.0, 0.0, 0.0, 0.0, 0.0, 0.0, 0.0, 0.0, 0.0, 0.0, 0.0, 0.0, 0.0, 0.0, 0.0, 0.0, 0.0, 0.0, 0.0, 0.0, 0.0, 0.0, 0.0, 0.0, 0.0, 0.0, 0.0, 0.0, 0.0, 0.0, 0.0, 0.0, 0.0, 0.0, 0.0, 0.0, 0.0, 0.0, 0.0, 0.0, 0.0, 0.0, 0.0, 0.0, 0.0, 0.0, 0.0, 0.0, 0.0, 0.0, 0.0, 0.0, 0.0, 0.0, 0.0, 0.0, 0.0, 0.0, 0.0, 0.0, 0.0, 0.0, 0.0, 0.0, 0.0, 0.0, 0.0, 0.0, 0.0, 0.0, 0.0, 0.0, 0.0, 0.0, 0.0, 0.0, 0.0, 0.0, 0.0, 0.0, 0.0, 0.0, 0.0, 0.0, 0.0, 0.0, 0.0, 0.0, 0.0, 0.0, 0.0, 0.0, 0.0, 0.0, 0.0, 0.0, 0.0, 0.0, 0.0, 0.0, 0.0, 0.0, 0.0, 0.0, 0.0, 0.0, 0.0, 0.0, 0.0, 0.0, 0.0, 0.0, 0.0, 0.0, 0.0, 0.0, 0.0, 0.0, 0.0, 0.0, 0.0, 0.0, 0.0, 0.0, 0.0, 0.0, 0.0, 0.0, 0.0, 0.0, 0.0, 0.0, 0.0, 0.0, 0.0, 0.0, 0.0, 0.0, 0.0, 0.0, 0.0, 0.0, 0.0, 0.0, 0.0, 0.0, 0.0, 0.0, 0.0, 0.0, 0.0, 0.0, 0.0, 0.0, 0.0, 0.0, 0.0, 0.0, 0.0, 0.0, 0.0, 0.0, 0.0, 0.0, 0.0, 0.0, 0.0, 0.0, 0.0, 0.0, 0.0, 0.0, 0.0, 0.0, 0.0, 0.0, 0.0, 0.0, 0.0, 0.0, 0.0, 0.0, 0.0, 0.0, 0.0, 0.0, 0.0, 0.0, 0.0, 0.0, 0.0, 0.0, 0.0, 0.0, 0.0, 0.0, 0.0, 0.0, 0.0, 0.0, 0.0, 0.0, 0.0, 0.0, 0.0, 0.0, 0.0, 0.0, 0.0, 0.0, 0.0, 0.0, 0.0, 0.0, 0.0, 0.0, 0.0, 0.0, 0.0, 0.0, 0.0, 0.0, 0.0, 0.0, 0.0, 0.0, 0.0, 0.0, 0.0, 0.0, 0.0, 0.0, 0.0, 0.0, 0.0, 0.0, 0.0, 0.0, 0.0, 0.0, 0.0, 0.0, 0.0, 0.0, 0.0, 0.0, 0.0, 0.0, 0.0, 0.0, 0.0, 0.0, 0.0, 0.0, 0.0, 0.0, 0.0, 0.0, 0.0, 0.0, 0.0, 0.0, 0.0, 0.0, 0.0, 0.0, 0.0, 0.0, 0.0, 0.0, 0.0, 0.0, 0.0, 0.0, 0.0, 0.0, 0.0, 0.0, 0.0, 0.0, 0.0, 0.0, 0.0, 0.0, 0.0, 0.0, 0.0, 0.0, 0.0, 0.0, 0.0, 0.0, 0.0, 0.0, 0.0, 0.0, 0.0, 0.0, 0.0, 0.0, 0.0, 0.0, 0.0, 0.0, 0.0, 0.0, 0.0, 0.0, 0.0, 0.0, 0.0, 0.0])
me_lantern_post_a.materials.append(mat_ev_stone_limestone)
me_lantern_post_a.materials.append(mat_ev_wood_dark_wood)
me_lantern_post_a.materials.append(mat_bronze_metal)
me_lantern_post_a.materials.append(mat_ev_lantern_glass)
me_lantern_post_a.update()

# ---- objects
ob_lantern_post_a = bpy.data.objects.new('lantern_post_a', me_lantern_post_a)

# ---- transforms, parenting, visibility, modifiers, constraints
ob_lantern_post_a.location = (0.0, 0.0, 0.0)

# ---- collection membership
scene.collection.objects.link(ob_lantern_post_a)

# ---- scene / render settings (as saved in the file)
scene.frame_start = 1; scene.frame_end = 250; scene.frame_set(1)
scene.render.engine = 'BLENDER_EEVEE_NEXT'
scene.render.resolution_x = 420
scene.render.resolution_y = 420
scene.render.bake_bias = 0.0
scene.render.bake_samples = 0
scene.render.compositor_device = 'GPU'
scene.eevee.taa_render_samples = 48
scene.eevee.use_volume_custom_range = False
scene.eevee.fast_gi_thickness_near = 0.1
scene.eevee.fast_gi_thickness_far = 0.0
scene.eevee.ray_tracing_options.screen_trace_thickness = 0.1
scene.view_settings.view_transform = 'Standard'
bpy.context.view_layer.update()

# ---- added for rendering (the .blend has no active camera): camera
cam_auto = bpy.data.cameras.new('AutoCamera')
cam_auto.lens = 50.0
cam_auto.sensor_width = 36.0
cam_auto.clip_end = 1000.0
ob_auto_camera = bpy.data.objects.new('AutoCamera', cam_auto)
scene.collection.objects.link(ob_auto_camera)
ob_auto_camera.location = (9.53529, -11.4424, 12.5232)
ob_auto_camera.rotation_euler = (1.09748, -7.21219e-08, 0.694738)
scene.camera = ob_auto_camera
bpy.context.view_layer.update()
